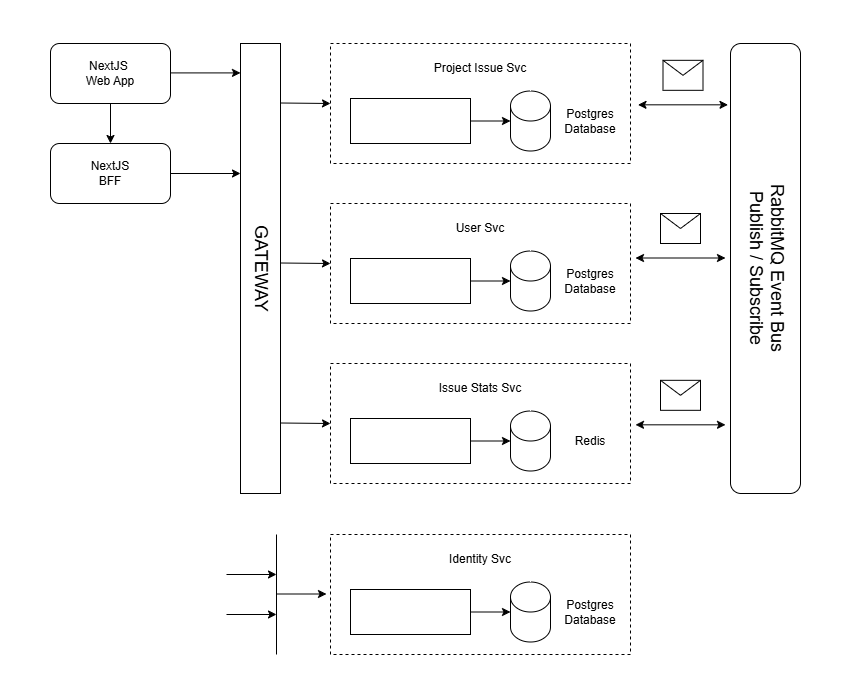

The diagram above was exported from draw.io. Its source (the exported page's mxGraphModel, read from the mxfile embedded in the PNG):
<mxGraphModel dx="1428" dy="743" grid="1" gridSize="10" guides="1" tooltips="1" connect="1" arrows="1" fold="1" page="1" pageScale="1" pageWidth="850" pageHeight="1100" math="0" shadow="0">
  <root>
    <mxCell id="0" />
    <mxCell id="1" parent="0" />
    <mxCell id="qpnbn5kVtyn3iVc8ol_X-37" value="NextJS&lt;div&gt;BFF&lt;/div&gt;" style="rounded=1;whiteSpace=wrap;html=1;" parent="1" vertex="1">
      <mxGeometry x="50" y="180" width="120" height="60" as="geometry" />
    </mxCell>
    <mxCell id="qpnbn5kVtyn3iVc8ol_X-38" value="&lt;font style=&quot;font-size: 18px;&quot;&gt;GATEWAY&lt;/font&gt;" style="rounded=0;whiteSpace=wrap;html=1;flipV=1;flipH=0;textDirection=vertical-lr;spacing=2;" parent="1" vertex="1">
      <mxGeometry x="240" y="80" width="40" height="450" as="geometry" />
    </mxCell>
    <mxCell id="qpnbn5kVtyn3iVc8ol_X-126" style="edgeStyle=orthogonalEdgeStyle;rounded=0;orthogonalLoop=1;jettySize=auto;html=1;exitX=0.5;exitY=1;exitDx=0;exitDy=0;entryX=0.5;entryY=0;entryDx=0;entryDy=0;" parent="1" source="qpnbn5kVtyn3iVc8ol_X-48" target="qpnbn5kVtyn3iVc8ol_X-37" edge="1">
      <mxGeometry relative="1" as="geometry" />
    </mxCell>
    <mxCell id="qpnbn5kVtyn3iVc8ol_X-48" value="NextJS&amp;nbsp;&lt;div&gt;Web App&lt;/div&gt;" style="rounded=1;whiteSpace=wrap;html=1;" parent="1" vertex="1">
      <mxGeometry x="50" y="80" width="120" height="60" as="geometry" />
    </mxCell>
    <mxCell id="qpnbn5kVtyn3iVc8ol_X-59" value="" style="group" parent="1" vertex="1" connectable="0">
      <mxGeometry x="330" y="80" width="300" height="120" as="geometry" />
    </mxCell>
    <mxCell id="qpnbn5kVtyn3iVc8ol_X-53" value="" style="rounded=0;whiteSpace=wrap;html=1;glass=0;shadow=0;dashed=1;" parent="qpnbn5kVtyn3iVc8ol_X-59" vertex="1">
      <mxGeometry width="300" height="120" as="geometry" />
    </mxCell>
    <mxCell id="qpnbn5kVtyn3iVc8ol_X-54" value="" style="rounded=0;whiteSpace=wrap;html=1;" parent="qpnbn5kVtyn3iVc8ol_X-59" vertex="1">
      <mxGeometry x="20" y="55" width="120" height="45" as="geometry" />
    </mxCell>
    <mxCell id="qpnbn5kVtyn3iVc8ol_X-55" value="" style="shape=cylinder3;whiteSpace=wrap;html=1;boundedLbl=1;backgroundOutline=1;size=15;" parent="qpnbn5kVtyn3iVc8ol_X-59" vertex="1">
      <mxGeometry x="180" y="47.5" width="40" height="60" as="geometry" />
    </mxCell>
    <mxCell id="qpnbn5kVtyn3iVc8ol_X-56" value="Postgres Database" style="text;html=1;align=center;verticalAlign=middle;whiteSpace=wrap;rounded=0;" parent="qpnbn5kVtyn3iVc8ol_X-59" vertex="1">
      <mxGeometry x="230" y="62.5" width="60" height="30" as="geometry" />
    </mxCell>
    <mxCell id="qpnbn5kVtyn3iVc8ol_X-57" style="edgeStyle=orthogonalEdgeStyle;rounded=0;orthogonalLoop=1;jettySize=auto;html=1;exitX=1;exitY=0.5;exitDx=0;exitDy=0;entryX=0;entryY=0.5;entryDx=0;entryDy=0;entryPerimeter=0;" parent="qpnbn5kVtyn3iVc8ol_X-59" source="qpnbn5kVtyn3iVc8ol_X-54" target="qpnbn5kVtyn3iVc8ol_X-55" edge="1">
      <mxGeometry relative="1" as="geometry" />
    </mxCell>
    <mxCell id="qpnbn5kVtyn3iVc8ol_X-58" value="Project Issue Svc" style="text;html=1;align=center;verticalAlign=middle;whiteSpace=wrap;rounded=0;" parent="qpnbn5kVtyn3iVc8ol_X-59" vertex="1">
      <mxGeometry x="90" y="10" width="120" height="30" as="geometry" />
    </mxCell>
    <mxCell id="qpnbn5kVtyn3iVc8ol_X-60" value="" style="group" parent="1" vertex="1" connectable="0">
      <mxGeometry x="330" y="240" width="300" height="120" as="geometry" />
    </mxCell>
    <mxCell id="qpnbn5kVtyn3iVc8ol_X-61" value="" style="rounded=0;whiteSpace=wrap;html=1;glass=0;shadow=0;dashed=1;" parent="qpnbn5kVtyn3iVc8ol_X-60" vertex="1">
      <mxGeometry width="300" height="120" as="geometry" />
    </mxCell>
    <mxCell id="qpnbn5kVtyn3iVc8ol_X-62" value="" style="rounded=0;whiteSpace=wrap;html=1;" parent="qpnbn5kVtyn3iVc8ol_X-60" vertex="1">
      <mxGeometry x="20" y="55" width="120" height="45" as="geometry" />
    </mxCell>
    <mxCell id="qpnbn5kVtyn3iVc8ol_X-63" value="" style="shape=cylinder3;whiteSpace=wrap;html=1;boundedLbl=1;backgroundOutline=1;size=15;" parent="qpnbn5kVtyn3iVc8ol_X-60" vertex="1">
      <mxGeometry x="180" y="47.5" width="40" height="60" as="geometry" />
    </mxCell>
    <mxCell id="qpnbn5kVtyn3iVc8ol_X-64" value="Postgres Database" style="text;html=1;align=center;verticalAlign=middle;whiteSpace=wrap;rounded=0;" parent="qpnbn5kVtyn3iVc8ol_X-60" vertex="1">
      <mxGeometry x="230" y="62.5" width="60" height="30" as="geometry" />
    </mxCell>
    <mxCell id="qpnbn5kVtyn3iVc8ol_X-65" style="edgeStyle=orthogonalEdgeStyle;rounded=0;orthogonalLoop=1;jettySize=auto;html=1;exitX=1;exitY=0.5;exitDx=0;exitDy=0;entryX=0;entryY=0.5;entryDx=0;entryDy=0;entryPerimeter=0;" parent="qpnbn5kVtyn3iVc8ol_X-60" source="qpnbn5kVtyn3iVc8ol_X-62" target="qpnbn5kVtyn3iVc8ol_X-63" edge="1">
      <mxGeometry relative="1" as="geometry" />
    </mxCell>
    <mxCell id="qpnbn5kVtyn3iVc8ol_X-66" value="User Svc" style="text;html=1;align=center;verticalAlign=middle;whiteSpace=wrap;rounded=0;" parent="qpnbn5kVtyn3iVc8ol_X-60" vertex="1">
      <mxGeometry x="90" y="10" width="120" height="30" as="geometry" />
    </mxCell>
    <mxCell id="qpnbn5kVtyn3iVc8ol_X-75" value="" style="group" parent="1" vertex="1" connectable="0">
      <mxGeometry x="330" y="400" width="300" height="120" as="geometry" />
    </mxCell>
    <mxCell id="qpnbn5kVtyn3iVc8ol_X-76" value="" style="rounded=0;whiteSpace=wrap;html=1;glass=0;shadow=0;dashed=1;" parent="qpnbn5kVtyn3iVc8ol_X-75" vertex="1">
      <mxGeometry width="300" height="120" as="geometry" />
    </mxCell>
    <mxCell id="qpnbn5kVtyn3iVc8ol_X-77" value="" style="rounded=0;whiteSpace=wrap;html=1;" parent="qpnbn5kVtyn3iVc8ol_X-75" vertex="1">
      <mxGeometry x="20" y="55" width="120" height="45" as="geometry" />
    </mxCell>
    <mxCell id="qpnbn5kVtyn3iVc8ol_X-78" value="" style="shape=cylinder3;whiteSpace=wrap;html=1;boundedLbl=1;backgroundOutline=1;size=15;" parent="qpnbn5kVtyn3iVc8ol_X-75" vertex="1">
      <mxGeometry x="180" y="47.5" width="40" height="60" as="geometry" />
    </mxCell>
    <mxCell id="qpnbn5kVtyn3iVc8ol_X-79" value="Redis" style="text;html=1;align=center;verticalAlign=middle;whiteSpace=wrap;rounded=0;" parent="qpnbn5kVtyn3iVc8ol_X-75" vertex="1">
      <mxGeometry x="230" y="62.5" width="60" height="30" as="geometry" />
    </mxCell>
    <mxCell id="qpnbn5kVtyn3iVc8ol_X-80" style="edgeStyle=orthogonalEdgeStyle;rounded=0;orthogonalLoop=1;jettySize=auto;html=1;exitX=1;exitY=0.5;exitDx=0;exitDy=0;entryX=0;entryY=0.5;entryDx=0;entryDy=0;entryPerimeter=0;" parent="qpnbn5kVtyn3iVc8ol_X-75" source="qpnbn5kVtyn3iVc8ol_X-77" target="qpnbn5kVtyn3iVc8ol_X-78" edge="1">
      <mxGeometry relative="1" as="geometry" />
    </mxCell>
    <mxCell id="qpnbn5kVtyn3iVc8ol_X-81" value="Issue Stats Svc" style="text;html=1;align=center;verticalAlign=middle;whiteSpace=wrap;rounded=0;" parent="qpnbn5kVtyn3iVc8ol_X-75" vertex="1">
      <mxGeometry x="90" y="10" width="120" height="30" as="geometry" />
    </mxCell>
    <mxCell id="qpnbn5kVtyn3iVc8ol_X-83" value="&lt;span style=&quot;font-size: 18px;&quot;&gt;Publish / Subscribe&lt;/span&gt;&lt;div&gt;&lt;span style=&quot;font-size: 18px;&quot;&gt;RabbitMQ Event Bus&lt;/span&gt;&lt;/div&gt;" style="rounded=1;whiteSpace=wrap;html=1;flipV=1;flipH=0;textDirection=vertical-lr;spacing=2;" parent="1" vertex="1">
      <mxGeometry x="730" y="80" width="70" height="450" as="geometry" />
    </mxCell>
    <mxCell id="qpnbn5kVtyn3iVc8ol_X-90" value="" style="endArrow=classic;html=1;rounded=0;" parent="1" edge="1">
      <mxGeometry width="50" height="50" relative="1" as="geometry">
        <mxPoint x="280" y="139.5" as="sourcePoint" />
        <mxPoint x="330" y="140" as="targetPoint" />
      </mxGeometry>
    </mxCell>
    <mxCell id="qpnbn5kVtyn3iVc8ol_X-91" value="" style="endArrow=classic;html=1;rounded=0;" parent="1" edge="1">
      <mxGeometry width="50" height="50" relative="1" as="geometry">
        <mxPoint x="280" y="299.5" as="sourcePoint" />
        <mxPoint x="330" y="300" as="targetPoint" />
      </mxGeometry>
    </mxCell>
    <mxCell id="qpnbn5kVtyn3iVc8ol_X-92" value="" style="endArrow=classic;html=1;rounded=0;" parent="1" edge="1">
      <mxGeometry width="50" height="50" relative="1" as="geometry">
        <mxPoint x="280" y="459.5" as="sourcePoint" />
        <mxPoint x="330" y="460" as="targetPoint" />
      </mxGeometry>
    </mxCell>
    <mxCell id="qpnbn5kVtyn3iVc8ol_X-96" value="" style="group" parent="1" vertex="1" connectable="0">
      <mxGeometry x="632.5" y="96.82" width="90" height="44.5" as="geometry" />
    </mxCell>
    <mxCell id="qpnbn5kVtyn3iVc8ol_X-94" value="" style="shape=message;html=1;html=1;outlineConnect=0;labelPosition=center;verticalLabelPosition=bottom;align=center;verticalAlign=top;" parent="qpnbn5kVtyn3iVc8ol_X-96" vertex="1">
      <mxGeometry x="30" width="40" height="30" as="geometry" />
    </mxCell>
    <mxCell id="qpnbn5kVtyn3iVc8ol_X-93" value="" style="endArrow=classic;startArrow=classic;html=1;rounded=0;" parent="1" edge="1">
      <mxGeometry width="50" height="50" relative="1" as="geometry">
        <mxPoint x="637.5" y="141.32" as="sourcePoint" />
        <mxPoint x="727.5" y="141.32" as="targetPoint" />
      </mxGeometry>
    </mxCell>
    <mxCell id="qpnbn5kVtyn3iVc8ol_X-103" value="" style="group" parent="1" vertex="1" connectable="0">
      <mxGeometry x="630" y="250" width="90" height="44.5" as="geometry" />
    </mxCell>
    <mxCell id="qpnbn5kVtyn3iVc8ol_X-104" value="" style="shape=message;html=1;html=1;outlineConnect=0;labelPosition=center;verticalLabelPosition=bottom;align=center;verticalAlign=top;" parent="qpnbn5kVtyn3iVc8ol_X-103" vertex="1">
      <mxGeometry x="30" width="40" height="30" as="geometry" />
    </mxCell>
    <mxCell id="qpnbn5kVtyn3iVc8ol_X-105" value="" style="endArrow=classic;startArrow=classic;html=1;rounded=0;" parent="1" edge="1">
      <mxGeometry width="50" height="50" relative="1" as="geometry">
        <mxPoint x="635" y="294.5" as="sourcePoint" />
        <mxPoint x="725" y="294.5" as="targetPoint" />
      </mxGeometry>
    </mxCell>
    <mxCell id="qpnbn5kVtyn3iVc8ol_X-106" value="" style="group" parent="1" vertex="1" connectable="0">
      <mxGeometry x="630" y="416.82000000000005" width="90" height="44.5" as="geometry" />
    </mxCell>
    <mxCell id="qpnbn5kVtyn3iVc8ol_X-107" value="" style="shape=message;html=1;html=1;outlineConnect=0;labelPosition=center;verticalLabelPosition=bottom;align=center;verticalAlign=top;" parent="qpnbn5kVtyn3iVc8ol_X-106" vertex="1">
      <mxGeometry x="30" width="40" height="30" as="geometry" />
    </mxCell>
    <mxCell id="qpnbn5kVtyn3iVc8ol_X-108" value="" style="endArrow=classic;startArrow=classic;html=1;rounded=0;" parent="1" edge="1">
      <mxGeometry width="50" height="50" relative="1" as="geometry">
        <mxPoint x="635" y="461.32000000000005" as="sourcePoint" />
        <mxPoint x="725" y="461.32000000000005" as="targetPoint" />
      </mxGeometry>
    </mxCell>
    <mxCell id="qpnbn5kVtyn3iVc8ol_X-109" value="" style="endArrow=classic;html=1;rounded=0;" parent="1" source="qpnbn5kVtyn3iVc8ol_X-37" edge="1">
      <mxGeometry width="50" height="50" relative="1" as="geometry">
        <mxPoint x="200" y="209.5" as="sourcePoint" />
        <mxPoint x="240" y="210" as="targetPoint" />
      </mxGeometry>
    </mxCell>
    <mxCell id="qpnbn5kVtyn3iVc8ol_X-110" value="" style="group" parent="1" vertex="1" connectable="0">
      <mxGeometry x="330" y="571" width="300" height="120" as="geometry" />
    </mxCell>
    <mxCell id="qpnbn5kVtyn3iVc8ol_X-111" value="" style="rounded=0;whiteSpace=wrap;html=1;glass=0;shadow=0;dashed=1;" parent="qpnbn5kVtyn3iVc8ol_X-110" vertex="1">
      <mxGeometry width="300" height="120" as="geometry" />
    </mxCell>
    <mxCell id="qpnbn5kVtyn3iVc8ol_X-112" value="" style="rounded=0;whiteSpace=wrap;html=1;" parent="qpnbn5kVtyn3iVc8ol_X-110" vertex="1">
      <mxGeometry x="20" y="55" width="120" height="45" as="geometry" />
    </mxCell>
    <mxCell id="qpnbn5kVtyn3iVc8ol_X-113" value="" style="shape=cylinder3;whiteSpace=wrap;html=1;boundedLbl=1;backgroundOutline=1;size=15;" parent="qpnbn5kVtyn3iVc8ol_X-110" vertex="1">
      <mxGeometry x="180" y="47.5" width="40" height="60" as="geometry" />
    </mxCell>
    <mxCell id="qpnbn5kVtyn3iVc8ol_X-114" value="Postgres Database" style="text;html=1;align=center;verticalAlign=middle;whiteSpace=wrap;rounded=0;" parent="qpnbn5kVtyn3iVc8ol_X-110" vertex="1">
      <mxGeometry x="230" y="62.5" width="60" height="30" as="geometry" />
    </mxCell>
    <mxCell id="qpnbn5kVtyn3iVc8ol_X-115" style="edgeStyle=orthogonalEdgeStyle;rounded=0;orthogonalLoop=1;jettySize=auto;html=1;exitX=1;exitY=0.5;exitDx=0;exitDy=0;entryX=0;entryY=0.5;entryDx=0;entryDy=0;entryPerimeter=0;" parent="qpnbn5kVtyn3iVc8ol_X-110" source="qpnbn5kVtyn3iVc8ol_X-112" target="qpnbn5kVtyn3iVc8ol_X-113" edge="1">
      <mxGeometry relative="1" as="geometry" />
    </mxCell>
    <mxCell id="qpnbn5kVtyn3iVc8ol_X-116" value="Identity Svc" style="text;html=1;align=center;verticalAlign=middle;whiteSpace=wrap;rounded=0;" parent="qpnbn5kVtyn3iVc8ol_X-110" vertex="1">
      <mxGeometry x="90" y="10" width="120" height="30" as="geometry" />
    </mxCell>
    <mxCell id="qpnbn5kVtyn3iVc8ol_X-118" value="" style="endArrow=none;html=1;rounded=0;strokeWidth=1;" parent="1" edge="1">
      <mxGeometry width="50" height="50" relative="1" as="geometry">
        <mxPoint x="276" y="691" as="sourcePoint" />
        <mxPoint x="276" y="571" as="targetPoint" />
      </mxGeometry>
    </mxCell>
    <mxCell id="qpnbn5kVtyn3iVc8ol_X-121" value="" style="endArrow=classic;html=1;rounded=0;strokeWidth=1;" parent="1" edge="1">
      <mxGeometry width="50" height="50" relative="1" as="geometry">
        <mxPoint x="276" y="630.5" as="sourcePoint" />
        <mxPoint x="326" y="630.5" as="targetPoint" />
      </mxGeometry>
    </mxCell>
    <mxCell id="qpnbn5kVtyn3iVc8ol_X-124" value="" style="endArrow=classic;html=1;rounded=0;strokeWidth=1;" parent="1" edge="1">
      <mxGeometry width="50" height="50" relative="1" as="geometry">
        <mxPoint x="226" y="611" as="sourcePoint" />
        <mxPoint x="276" y="611" as="targetPoint" />
      </mxGeometry>
    </mxCell>
    <mxCell id="qpnbn5kVtyn3iVc8ol_X-125" value="" style="endArrow=classic;html=1;rounded=0;strokeWidth=1;" parent="1" edge="1">
      <mxGeometry width="50" height="50" relative="1" as="geometry">
        <mxPoint x="226" y="651" as="sourcePoint" />
        <mxPoint x="276" y="651" as="targetPoint" />
      </mxGeometry>
    </mxCell>
    <mxCell id="qpnbn5kVtyn3iVc8ol_X-128" value="" style="endArrow=classic;html=1;rounded=0;" parent="1" edge="1">
      <mxGeometry width="50" height="50" relative="1" as="geometry">
        <mxPoint x="170" y="109.40999999999997" as="sourcePoint" />
        <mxPoint x="240" y="109.40999999999997" as="targetPoint" />
      </mxGeometry>
    </mxCell>
    <mxCell id="9nlpt1dTnQXzzU3KZe3X-1" value="" style="rounded=0;whiteSpace=wrap;html=1;fillColor=none;strokeColor=none;" vertex="1" parent="1">
      <mxGeometry y="37" width="850" height="683" as="geometry" />
    </mxCell>
  </root>
</mxGraphModel>